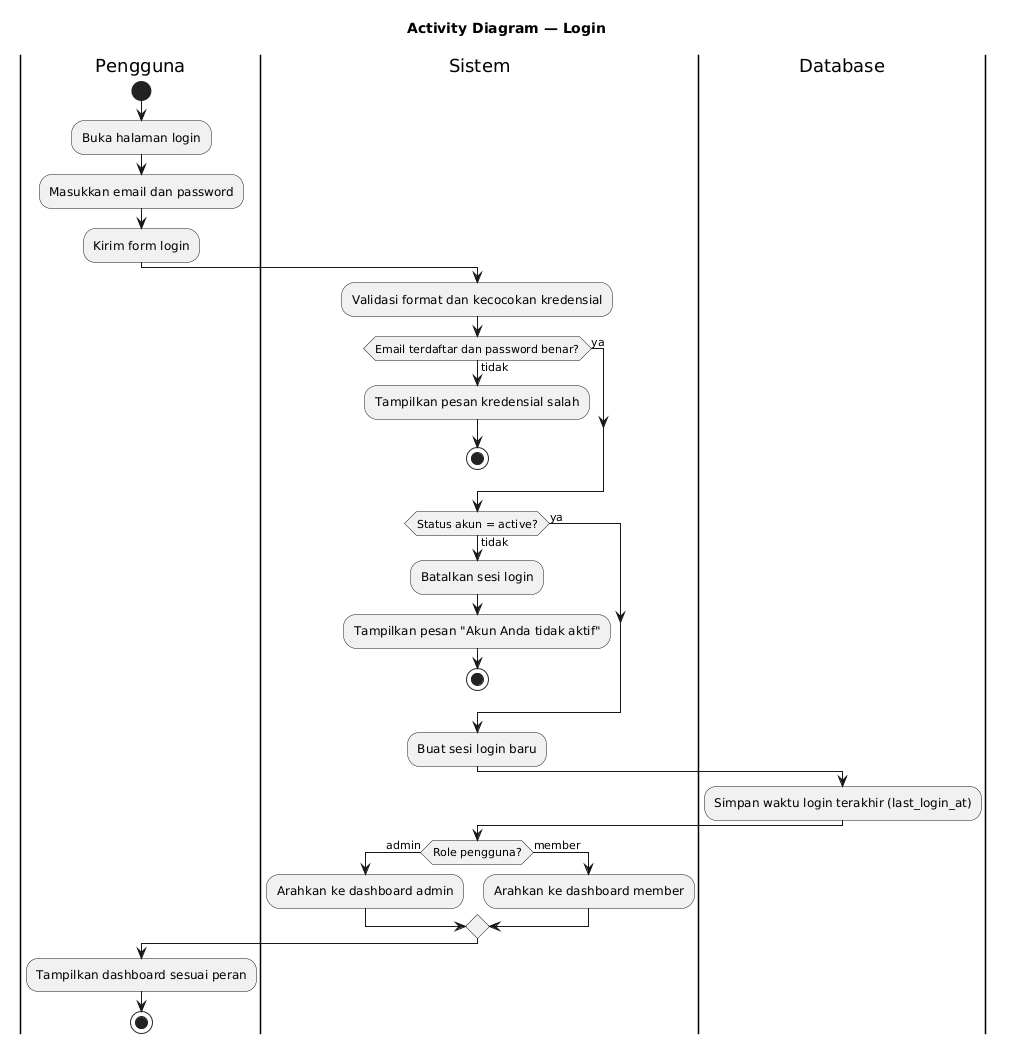

The diagram above was rendered by PlantUML. Its source (embedded in the PNG):
@startuml
title Activity Diagram — Login
skinparam shadowing false

|Pengguna|
start
:Buka halaman login;
:Masukkan email dan password;
:Kirim form login;

|Sistem|
:Validasi format dan kecocokan kredensial;

if (Email terdaftar dan password benar?) then (tidak)
  :Tampilkan pesan kredensial salah;
  stop
else (ya)
endif

if (Status akun = active?) then (tidak)
  :Batalkan sesi login;
  :Tampilkan pesan "Akun Anda tidak aktif";
  stop
else (ya)
endif

:Buat sesi login baru;

|Database|
:Simpan waktu login terakhir (last_login_at);

|Sistem|
if (Role pengguna?) then (admin)
  :Arahkan ke dashboard admin;
else (member)
  :Arahkan ke dashboard member;
endif

|Pengguna|
:Tampilkan dashboard sesuai peran;
stop
@enduml